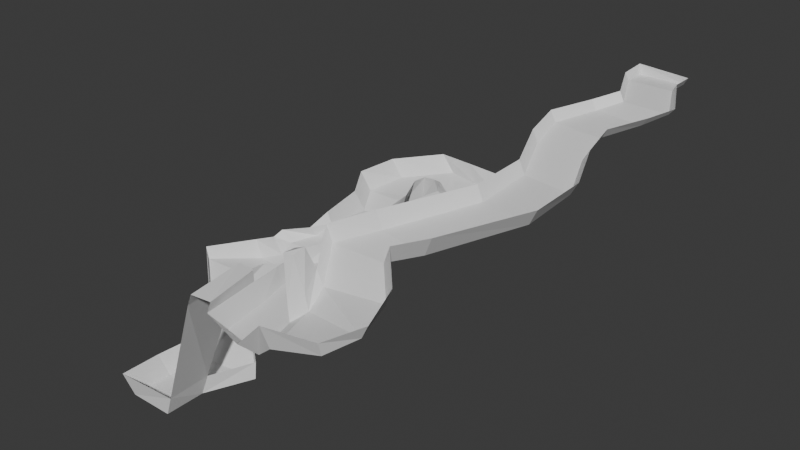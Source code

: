 # Source: level1.blend  (saved by Blender 4.0.36; exported with 4.5.12 LTS)
import bpy
from mathutils import Matrix  # noqa: F401  (used for matrix-valued properties, if any)

bpy.ops.wm.read_factory_settings(use_empty=True)
scene = bpy.context.scene
scene.name = 'Scene'

# ---- collections
col_collection = bpy.data.collections.new('Collection'); scene.collection.children.link(col_collection)

# ---- materials (node trees are filled in below, after node groups)
mat_ground = bpy.data.materials.new('ground')
mat_ground.alpha_threshold = 0.0
mat_ground.use_backface_culling = True
mat_ground.use_transparent_shadow = False
mat_ground.roughness = 0.5
mat_ground.line_color = (0.0, 0.0, 0.0, 1.0)

# ---- material node trees
mat_ground.use_nodes = True; mat_ground.node_tree.nodes.clear()
_N = mat_ground.node_tree.nodes; _L = mat_ground.node_tree.links
n0 = _N.new('ShaderNodeOutputMaterial'); n0.name = 'Material Output'; n0.location = (300, 300)
n1 = _N.new('ShaderNodeBsdfPrincipled'); n1.name = 'Principled BSDF'; n1.location = (10, 300)
n1.inputs[3].default_value = 1.45
_L.new(n1.outputs[0], n0.inputs[0])
n0.is_active_output = True

# ---- world
world_world = bpy.data.worlds.new('World'); scene.world = world_world
world_world.use_nodes = True; world_world.node_tree.nodes.clear()
_N = world_world.node_tree.nodes; _L = world_world.node_tree.links
n0 = _N.new('ShaderNodeOutputWorld'); n0.name = 'World Output'; n0.location = (300, 300)
n1 = _N.new('ShaderNodeBackground'); n1.name = 'Background'; n1.location = (10, 300)
n1.inputs[0].default_value = (0.05088, 0.05088, 0.05088, 1.0)
_L.new(n1.outputs[0], n0.inputs[0])
n0.is_active_output = True
world_world.color = (0.05088, 0.05088, 0.05088)
world_world.use_sun_shadow = False
world_world.sun_shadow_jitter_overblur = 0.0

# ---- meshes
me_track = bpy.data.meshes.new('track')
me_track.from_pydata([(96.5, 60.12, 70.75), (119.9, 201.9, 100.0), (94.38, 8.812, 54.0), (0.0, 0.0, 0.0), (119.9, 191.9, 100.0), (19.65, 0.0, 0.0), (0.0, 17.45, 0.0), (99.5, 23.0, 56.0), (19.65, 17.45, 0.0), (74.0, 5.0, 50.0), (99.94, 201.9, 100.0), (99.94, 191.9, 100.0), (65.0, 33.0, 48.0), (72.5, 65.12, 70.75), (40.83, 33.67, 42.67), (44.83, 11.67, 42.67), (65.18, 7.816, 42.5), (59.0, 29.0, 43.0), (94.0, 42.0, 58.0), (64.0, 42.0, 54.0), (94.88, 7.062, 60.0), (72.38, 2.312, 60.0), (101.5, 57.62, 80.25), (102.5, 23.0, 62.0), (99.0, 39.5, 67.5), (98.75, 202.6, 104.3), (98.0, 192.0, 103.0), (121.8, 201.6, 103.3), (121.8, 191.6, 103.3), (34.33, 62.67, 43.67), (52.5, 58.0, 44.0), (37.45, 32.52, 50.62), (41.91, 5.608, 51.32), (31.0, 31.0, 53.0), (36.36, 1.728, 54.0), (39.95, 30.21, 57.48), (63.17, 0.0748, 49.92), (43.96, 5.782, 56.57), (33.14, 29.75, 58.29), (38.41, 1.901, 59.25), (63.75, 32.75, 54.75), (58.62, 28.75, 50.5), (21.35, 19.48, 7.95), (60.5, 42.5, 60.0), (69.5, 65.12, 78.25), (51.0, 59.0, 50.0), (22.16, 0.2592, 8.1), (-4.0, -1.725, 9.0), (-4.0, 15.72, 9.0), (2.9, 33.13, 1.309), (31.3, 35.19, 2.572), (30.9, 36.27, 9.809), (-1.1, 31.41, 10.31), (-2.35, 84.95, 26.06), (16.0, 77.0, 25.0), (19.3, 76.04, 32.12), (-6.0, 84.14, 34.0), (0.4911, 88.12, 31.57), (17.4, 89.02, 31.35), (19.58, 86.02, 37.35), (-4.491, 87.88, 36.43), (6.683, 97.54, 33.48), (26.34, 97.54, 33.48), (25.49, 93.96, 39.02), (5.491, 94.96, 38.02), (11.5, 102.2, 39.06), (31.15, 102.2, 39.06), (32.18, 101.3, 45.94), (9.175, 102.3, 43.94), (11.32, 123.9, 37.11), (30.98, 123.9, 37.11), (34.58, 125.0, 51.35), (7.323, 122.2, 46.11), (5.323, 134.9, 41.11), (24.98, 134.9, 41.11), (29.58, 137.0, 52.35), (1.323, 133.2, 50.11), (30.22, 164.1, 47.07), (38.07, 145.2, 42.03), (36.58, 142.0, 53.35), (22.93, 166.0, 53.63), (61.23, 156.7, 46.97), (51.58, 141.0, 43.35), (43.58, 136.0, 54.35), (60.58, 162.0, 54.35), (63.22, 94.74, 54.36), (46.01, 103.0, 49.73), (44.0, 104.0, 56.0), (67.64, 98.88, 62.31), (60.0, 69.0, 47.0), (43.0, 77.0, 44.0), (38.0, 77.0, 51.0), (61.0, 69.0, 52.0), (56.08, 42.05, 43.45), (33.0, 64.0, 50.0), (37.91, 46.72, 43.12), (55.19, 42.36, 50.28), (35.45, 46.69, 50.34), (84.0, 52.5, 66.5), (57.0, 55.0, 64.5), (89.0, 50.0, 76.0), (53.75, 55.25, 71.25), (60.68, 30.87, 70.65), (57.41, 29.26, 71.15), (61.39, 36.1, 72.06), (56.52, 35.77, 70.14), (64.58, 135.0, 49.35), (65.58, 140.0, 58.35), (46.12, 132.2, 54.24), (51.03, 133.8, 44.45), (10.71, 150.7, 43.56), (5.064, 150.8, 51.34), (31.35, 141.8, 52.99), (29.8, 142.3, 41.71), (45.65, 160.4, 47.25), (39.81, 163.4, 54.54), (39.83, 142.0, 53.1), (45.33, 146.0, 41.6), (-24.91, 62.28, 25.67), (-27.09, 63.72, 30.33), (1.075, 61.03, 29.8), (-1.075, 60.97, 22.2), (-11.0, 81.0, 23.0), (4.575, 68.02, 31.35), (-14.85, 81.94, 30.67), (5.101, 67.41, 22.92), (-4.049, 44.4, 22.93), (10.59, 53.19, 17.64), (-3.861, 45.03, 18.23), (9.32, 53.39, 25.19), (127.7, 174.9, 96.88), (106.9, 175.9, 96.88), (130.2, 174.7, 99.82), (104.6, 176.6, 100.8), (99.24, 167.8, 93.51), (96.65, 168.3, 97.66), (121.2, 165.4, 93.51), (124.5, 164.5, 97.71), (94.91, 96.58, 77.4), (92.03, 96.73, 83.89), (118.3, 92.36, 77.4), (122.8, 90.32, 85.31), (113.0, 135.7, 86.31), (116.8, 134.3, 91.99), (90.47, 138.8, 86.31), (87.77, 139.2, 91.39), (97.22, 120.2, 80.9), (94.44, 120.4, 86.62), (120.1, 116.5, 80.9), (124.2, 114.9, 87.58), (111.9, 149.8, 90.61), (115.4, 148.6, 95.55), (89.66, 152.6, 90.61), (87.02, 153.0, 95.23)], [], [(12, 9, 2, 7), (10, 11, 4, 1), (6, 3, 5, 8), (19, 12, 7, 18), (17, 16, 9, 12), (138, 13, 0, 140), (31, 32, 15, 14), (14, 15, 16, 17), (99, 19, 18, 98), (2, 9, 21, 20), (7, 2, 20, 23), (98, 18, 24, 100), (7, 23, 24, 18), (11, 10, 25, 26), (1, 4, 28, 27), (1, 27, 25, 10), (140, 0, 22, 141), (95, 93, 30, 29), (32, 31, 35, 37), (42, 46, 34, 33), (16, 15, 32, 36), (16, 36, 21, 9), (38, 39, 37, 35), (33, 34, 39, 38), (17, 12, 40, 41), (12, 19, 43, 40), (131, 11, 26, 133), (99, 101, 43, 19), (93, 17, 41, 96), (8, 5, 46, 42), (3, 6, 48, 47), (3, 47, 46, 5), (48, 6, 49, 52), (8, 42, 51, 50), (6, 8, 50, 49), (124, 122, 53, 56), (125, 123, 55, 54), (122, 125, 54, 53), (56, 53, 57, 60), (54, 55, 59, 58), (53, 54, 58, 57), (60, 57, 61, 64), (58, 59, 63, 62), (57, 58, 62, 61), (64, 61, 65, 68), (62, 63, 67, 66), (61, 62, 66, 65), (68, 65, 69, 72), (66, 67, 71, 70), (65, 66, 70, 69), (72, 69, 73, 76), (70, 71, 75, 74), (69, 70, 74, 73), (111, 110, 77, 80), (113, 112, 79, 78), (110, 113, 78, 77), (115, 114, 81, 84), (117, 116, 83, 82), (114, 117, 82, 81), (107, 106, 85, 88), (109, 108, 87, 86), (106, 109, 86, 85), (88, 85, 89, 92), (86, 87, 91, 90), (85, 86, 90, 89), (95, 29, 94, 97), (91, 94, 29, 90), (45, 92, 89, 30), (30, 89, 90, 29), (14, 95, 97, 31), (30, 93, 96, 45), (14, 17, 93, 95), (41, 40, 102, 103), (13, 44, 101, 99), (0, 98, 100, 22), (13, 99, 98, 0), (45, 96, 43, 101), (103, 102, 104, 105), (43, 96, 105, 104), (40, 43, 104, 102), (96, 41, 103, 105), (81, 82, 109, 106), (82, 83, 108, 109), (84, 81, 106, 107), (73, 74, 113, 110), (74, 75, 112, 113), (76, 73, 110, 111), (77, 78, 117, 114), (78, 79, 116, 117), (80, 77, 114, 115), (128, 127, 121, 118), (127, 129, 120, 121), (126, 128, 118, 119), (118, 121, 125, 122), (121, 120, 123, 125), (119, 118, 122, 124), (52, 49, 128, 126), (50, 51, 129, 127), (49, 50, 127, 128), (134, 131, 133, 135), (4, 130, 132, 28), (11, 131, 130, 4), (152, 134, 135, 153), (130, 136, 137, 132), (131, 134, 136, 130), (13, 138, 139, 44), (148, 140, 141, 149), (146, 138, 140, 148), (152, 144, 142, 150), (150, 142, 143, 151), (146, 144, 145, 147), (138, 146, 147, 139), (144, 146, 148, 142), (142, 148, 149, 143), (136, 150, 151, 137), (134, 152, 150, 136), (144, 152, 153, 145)])
_uv = me_track.uv_layers.new(name='UVMap')
_uv.uv.foreach_set('vector', [0.332, 0.7064, 0.332, 0.75, 0.375, 0.75, 0.375, 0.7064, 0.332, 0.5, 0.332, 0.5569, 0.375, 0.5569, 0.375, 0.5, 0.125, 0.7064, 0.125, 0.75, 0.1741, 0.75, 0.1741, 0.7064, 0.332, 0.6877, 0.332, 0.7064, 0.375, 0.7064, 0.375, 0.6877, 0.3084, 0.7064, 0.3084, 0.75, 0.332, 0.75, 0.332, 0.7064, 0.332, 0.62, 0.332, 0.6316, 0.375, 0.6316, 0.375, 0.62, 0.2373, 0.7064, 0.2373, 0.75, 0.2531, 0.75, 0.2531, 0.7064, 0.2531, 0.7064, 0.2531, 0.75, 0.3084, 0.75, 0.3084, 0.7064, 0.332, 0.6597, 0.332, 0.6877, 0.375, 0.6877, 0.375, 0.6597, 0.375, 0.75, 0.332, 0.75, 0.332, 0.75, 0.375, 0.75, 0.375, 0.7064, 0.375, 0.75, 0.375, 0.75, 0.375, 0.7064, 0.375, 0.6597, 0.375, 0.6877, 0.375, 0.6877, 0.375, 0.6597, 0.375, 0.7064, 0.375, 0.7064, 0.375, 0.6877, 0.375, 0.6877, 0.332, 0.5569, 0.332, 0.5, 0.332, 0.5, 0.332, 0.5569, 0.375, 0.5, 0.375, 0.5569, 0.375, 0.5569, 0.375, 0.5, 0.375, 0.5, 0.375, 0.5, 0.332, 0.5, 0.332, 0.5, 0.375, 0.62, 0.375, 0.6316, 0.375, 0.6316, 0.375, 0.62, 0.2531, 0.7064, 0.3084, 0.7064, 0.3084, 0.7064, 0.2531, 0.7064, 0.2373, 0.75, 0.2373, 0.7064, 0.2373, 0.7064, 0.2373, 0.75, 0.1822, 0.7064, 0.1822, 0.75, 0.2278, 0.75, 0.2278, 0.7064, 0.3084, 0.75, 0.2531, 0.75, 0.2531, 0.75, 0.3084, 0.75, 0.3084, 0.75, 0.3084, 0.75, 0.332, 0.75, 0.332, 0.75, 0.2278, 0.7064, 0.2278, 0.75, 0.2373, 0.75, 0.2373, 0.7064, 0.2278, 0.7064, 0.2278, 0.75, 0.2278, 0.75, 0.2278, 0.7064, 0.3084, 0.7064, 0.332, 0.7064, 0.332, 0.7064, 0.3084, 0.7064, 0.332, 0.7064, 0.332, 0.6877, 0.332, 0.6877, 0.332, 0.7064, 0.332, 0.5718, 0.332, 0.5569, 0.332, 0.5569, 0.332, 0.5718, 0.332, 0.6597, 0.332, 0.6597, 0.332, 0.6877, 0.332, 0.6877, 0.3084, 0.7064, 0.3084, 0.7064, 0.3084, 0.7064, 0.3084, 0.7064, 0.1741, 0.7064, 0.1741, 0.75, 0.1822, 0.75, 0.1822, 0.7064, 0.125, 0.75, 0.125, 0.7064, 0.125, 0.7064, 0.125, 0.75, 0.125, 0.75, 0.125, 0.75, 0.1822, 0.75, 0.1741, 0.75, 0.125, 0.7064, 0.125, 0.7064, 0.125, 0.7064, 0.125, 0.7064, 0.1741, 0.7064, 0.1822, 0.7064, 0.1822, 0.7064, 0.1741, 0.7064, 0.125, 0.7064, 0.1741, 0.7064, 0.1741, 0.7064, 0.125, 0.7064, 0.125, 0.7064, 0.125, 0.7064, 0.125, 0.7064, 0.125, 0.7064, 0.1741, 0.7064, 0.1822, 0.7064, 0.1822, 0.7064, 0.1741, 0.7064, 0.125, 0.7064, 0.1741, 0.7064, 0.1741, 0.7064, 0.125, 0.7064, 0.125, 0.7064, 0.125, 0.7064, 0.125, 0.7064, 0.125, 0.7064, 0.1741, 0.7064, 0.1822, 0.7064, 0.1822, 0.7064, 0.1741, 0.7064, 0.125, 0.7064, 0.1741, 0.7064, 0.1741, 0.7064, 0.125, 0.7064, 0.125, 0.7064, 0.125, 0.7064, 0.125, 0.7064, 0.125, 0.7064, 0.1741, 0.7064, 0.1822, 0.7064, 0.1822, 0.7064, 0.1741, 0.7064, 0.125, 0.7064, 0.1741, 0.7064, 0.1741, 0.7064, 0.125, 0.7064, 0.125, 0.7064, 0.125, 0.7064, 0.125, 0.7064, 0.125, 0.7064, 0.1741, 0.7064, 0.1822, 0.7064, 0.1822, 0.7064, 0.1741, 0.7064, 0.125, 0.7064, 0.1741, 0.7064, 0.1741, 0.7064, 0.125, 0.7064, 0.125, 0.7064, 0.125, 0.7064, 0.125, 0.7064, 0.125, 0.7064, 0.1741, 0.7064, 0.1822, 0.7064, 0.1822, 0.7064, 0.1741, 0.7064, 0.125, 0.7064, 0.1741, 0.7064, 0.1741, 0.7064, 0.125, 0.7064, 0.125, 0.7064, 0.125, 0.7064, 0.125, 0.7064, 0.125, 0.7064, 0.1741, 0.7064, 0.1822, 0.7064, 0.1822, 0.7064, 0.1741, 0.7064, 0.125, 0.7064, 0.1741, 0.7064, 0.1741, 0.7064, 0.125, 0.7064, 0.125, 0.7064, 0.125, 0.7064, 0.125, 0.7064, 0.125, 0.7064, 0.1741, 0.7064, 0.1822, 0.7064, 0.1822, 0.7064, 0.1741, 0.7064, 0.125, 0.7064, 0.1741, 0.7064, 0.1741, 0.7064, 0.125, 0.7064, 0.125, 0.7064, 0.125, 0.7064, 0.125, 0.7064, 0.125, 0.7064, 0.1741, 0.7064, 0.1822, 0.7064, 0.1822, 0.7064, 0.1741, 0.7064, 0.125, 0.7064, 0.1741, 0.7064, 0.1741, 0.7064, 0.125, 0.7064, 0.125, 0.7064, 0.125, 0.7064, 0.125, 0.7064, 0.125, 0.7064, 0.1741, 0.7064, 0.1822, 0.7064, 0.1822, 0.7064, 0.1741, 0.7064, 0.125, 0.7064, 0.1741, 0.7064, 0.1741, 0.7064, 0.125, 0.7064, 0.125, 0.7064, 0.125, 0.7064, 0.125, 0.7064, 0.125, 0.7064, 0.1741, 0.7064, 0.1822, 0.7064, 0.1822, 0.7064, 0.1741, 0.7064, 0.125, 0.7064, 0.1741, 0.7064, 0.1741, 0.7064, 0.125, 0.7064, 0.2531, 0.7064, 0.2531, 0.7064, 0.2531, 0.7064, 0.2531, 0.7064, 0.1822, 0.7064, 0.2531, 0.7064, 0.2531, 0.7064, 0.1741, 0.7064, 0.3084, 0.7064, 0.125, 0.7064, 0.125, 0.7064, 0.3084, 0.7064, 0.3084, 0.7064, 0.125, 0.7064, 0.1741, 0.7064, 0.2531, 0.7064, 0.2531, 0.7064, 0.2531, 0.7064, 0.2531, 0.7064, 0.2531, 0.7064, 0.3084, 0.7064, 0.3084, 0.7064, 0.3084, 0.7064, 0.3084, 0.7064, 0.2531, 0.7064, 0.3084, 0.7064, 0.3084, 0.7064, 0.2531, 0.7064, 0.3084, 0.7064, 0.332, 0.7064, 0.332, 0.7064, 0.3084, 0.7064, 0.332, 0.6316, 0.332, 0.6316, 0.332, 0.6597, 0.332, 0.6597, 0.375, 0.6316, 0.375, 0.6597, 0.375, 0.6597, 0.375, 0.6316, 0.332, 0.6316, 0.332, 0.6597, 0.375, 0.6597, 0.375, 0.6316, 0.3084, 0.7064, 0.3084, 0.7064, 0.332, 0.6877, 0.332, 0.6597, 0.3084, 0.7064, 0.332, 0.7064, 0.332, 0.6877, 0.3084, 0.7064, 0.332, 0.6877, 0.3084, 0.7064, 0.3084, 0.7064, 0.332, 0.6877, 0.332, 0.7064, 0.332, 0.6877, 0.332, 0.6877, 0.332, 0.7064, 0.3084, 0.7064, 0.3084, 0.7064, 0.3084, 0.7064, 0.3084, 0.7064, 0.125, 0.7064, 0.1741, 0.7064, 0.1741, 0.7064, 0.125, 0.7064, 0.1741, 0.7064, 0.1822, 0.7064, 0.1822, 0.7064, 0.1741, 0.7064, 0.125, 0.7064, 0.125, 0.7064, 0.125, 0.7064, 0.125, 0.7064, 0.125, 0.7064, 0.1741, 0.7064, 0.1741, 0.7064, 0.125, 0.7064, 0.1741, 0.7064, 0.1822, 0.7064, 0.1822, 0.7064, 0.1741, 0.7064, 0.125, 0.7064, 0.125, 0.7064, 0.125, 0.7064, 0.125, 0.7064, 0.125, 0.7064, 0.1741, 0.7064, 0.1741, 0.7064, 0.125, 0.7064, 0.1741, 0.7064, 0.1822, 0.7064, 0.1822, 0.7064, 0.1741, 0.7064, 0.125, 0.7064, 0.125, 0.7064, 0.125, 0.7064, 0.125, 0.7064, 0.125, 0.7064, 0.175, 0.7064, 0.1741, 0.7064, 0.125, 0.7064, 0.175, 0.7064, 0.1834, 0.7064, 0.1822, 0.7064, 0.1741, 0.7064, 0.125, 0.7064, 0.125, 0.7064, 0.125, 0.7064, 0.125, 0.7064, 0.125, 0.7064, 0.1741, 0.7064, 0.1741, 0.7064, 0.125, 0.7064, 0.1741, 0.7064, 0.1822, 0.7064, 0.1822, 0.7064, 0.1741, 0.7064, 0.125, 0.7064, 0.125, 0.7064, 0.125, 0.7064, 0.125, 0.7064, 0.125, 0.7064, 0.125, 0.7064, 0.125, 0.7064, 0.125, 0.7064, 0.1741, 0.7064, 0.1822, 0.7064, 0.1834, 0.7064, 0.175, 0.7064, 0.125, 0.7064, 0.1741, 0.7064, 0.175, 0.7064, 0.125, 0.7064, 0.332, 0.5927, 0.332, 0.5718, 0.332, 0.5718, 0.332, 0.5927, 0.375, 0.5569, 0.375, 0.5718, 0.375, 0.5718, 0.375, 0.5569, 0.332, 0.5569, 0.332, 0.5718, 0.375, 0.5718, 0.375, 0.5569, 0.332, 0.5982, 0.332, 0.5927, 0.332, 0.5927, 0.332, 0.5982, 0.375, 0.5718, 0.375, 0.5927, 0.375, 0.5927, 0.375, 0.5718, 0.332, 0.5718, 0.332, 0.5927, 0.375, 0.5927, 0.375, 0.5718, 0.332, 0.6316, 0.332, 0.62, 0.332, 0.62, 0.332, 0.6316, 0.375, 0.611, 0.375, 0.62, 0.375, 0.62, 0.375, 0.611, 0.332, 0.611, 0.332, 0.62, 0.375, 0.62, 0.375, 0.611, 0.332, 0.5982, 0.332, 0.6036, 0.375, 0.6036, 0.375, 0.5982, 0.375, 0.5982, 0.375, 0.6036, 0.375, 0.6036, 0.375, 0.5982, 0.332, 0.611, 0.332, 0.6036, 0.332, 0.6036, 0.332, 0.611, 0.332, 0.62, 0.332, 0.611, 0.332, 0.611, 0.332, 0.62, 0.332, 0.6036, 0.332, 0.611, 0.375, 0.611, 0.375, 0.6036, 0.375, 0.6036, 0.375, 0.611, 0.375, 0.611, 0.375, 0.6036, 0.375, 0.5927, 0.375, 0.5982, 0.375, 0.5982, 0.375, 0.5927, 0.332, 0.5927, 0.332, 0.5982, 0.375, 0.5982, 0.375, 0.5927, 0.332, 0.6036, 0.332, 0.5982, 0.332, 0.5982, 0.332, 0.6036])
me_track.materials.append(mat_ground)
me_track.use_mirror_vertex_groups = False
me_track.update()

# ---- objects
ob_track = bpy.data.objects.new('track', me_track)
ob_hint_start = bpy.data.objects.new('hint_start', None)
ob_hint_goal = bpy.data.objects.new('hint_goal', None)

# ---- transforms, parenting, visibility, modifiers, constraints
ob_track.location = (0.0, 0.0, 0.0)
ob_track.lock_rotations_4d = False
ob_track.empty_display_type = 'ARROWS'
ob_track.lineart.crease_threshold = 0.0
ob_hint_start.location = (110.0, 198.0, 100.0)
ob_hint_start.rotation_euler = (0.0, -0.0, -3.406)
ob_hint_start.empty_display_type = 'ARROWS'
ob_hint_goal.location = (9.0, 5.0, 3.0)
ob_hint_goal.scale = (11.03, 7.0, 5.696)
ob_hint_goal.empty_display_type = 'CUBE'

# ---- collection membership
col_collection.objects.link(ob_track)
col_collection.objects.link(ob_hint_start)
col_collection.objects.link(ob_hint_goal)

# ---- scene / render settings (as saved in the file)
scene.frame_start = 1; scene.frame_end = 250; scene.frame_set(1)
scene.render.engine = 'BLENDER_EEVEE_NEXT'
scene.cycles.sampling_pattern = 'TABULATED_SOBOL'
bpy.context.view_layer.update()

# ---- added for rendering (the .blend has no active camera and no usable light): camera, sun
cam_auto = bpy.data.cameras.new('AutoCamera')
cam_auto.lens = 50.0
cam_auto.sensor_width = 36.0
cam_auto.clip_end = 4517.14
ob_auto_camera = bpy.data.objects.new('AutoCamera', cam_auto)
scene.collection.objects.link(ob_auto_camera)
ob_auto_camera.location = (308.958, -208.416, 258.067)
ob_auto_camera.rotation_euler = (1.09748, -7.21219e-08, 0.694738)
scene.camera = ob_auto_camera
light_auto_sun = bpy.data.lights.new('AutoSun', 'SUN')
light_auto_sun.energy = 3.0
light_auto_sun.angle = 0.0523599
ob_auto_sun = bpy.data.objects.new('AutoSun', light_auto_sun)
scene.collection.objects.link(ob_auto_sun)
ob_auto_sun.rotation_euler = (0.872665, 0.174533, 0.523599)
bpy.context.view_layer.update()
